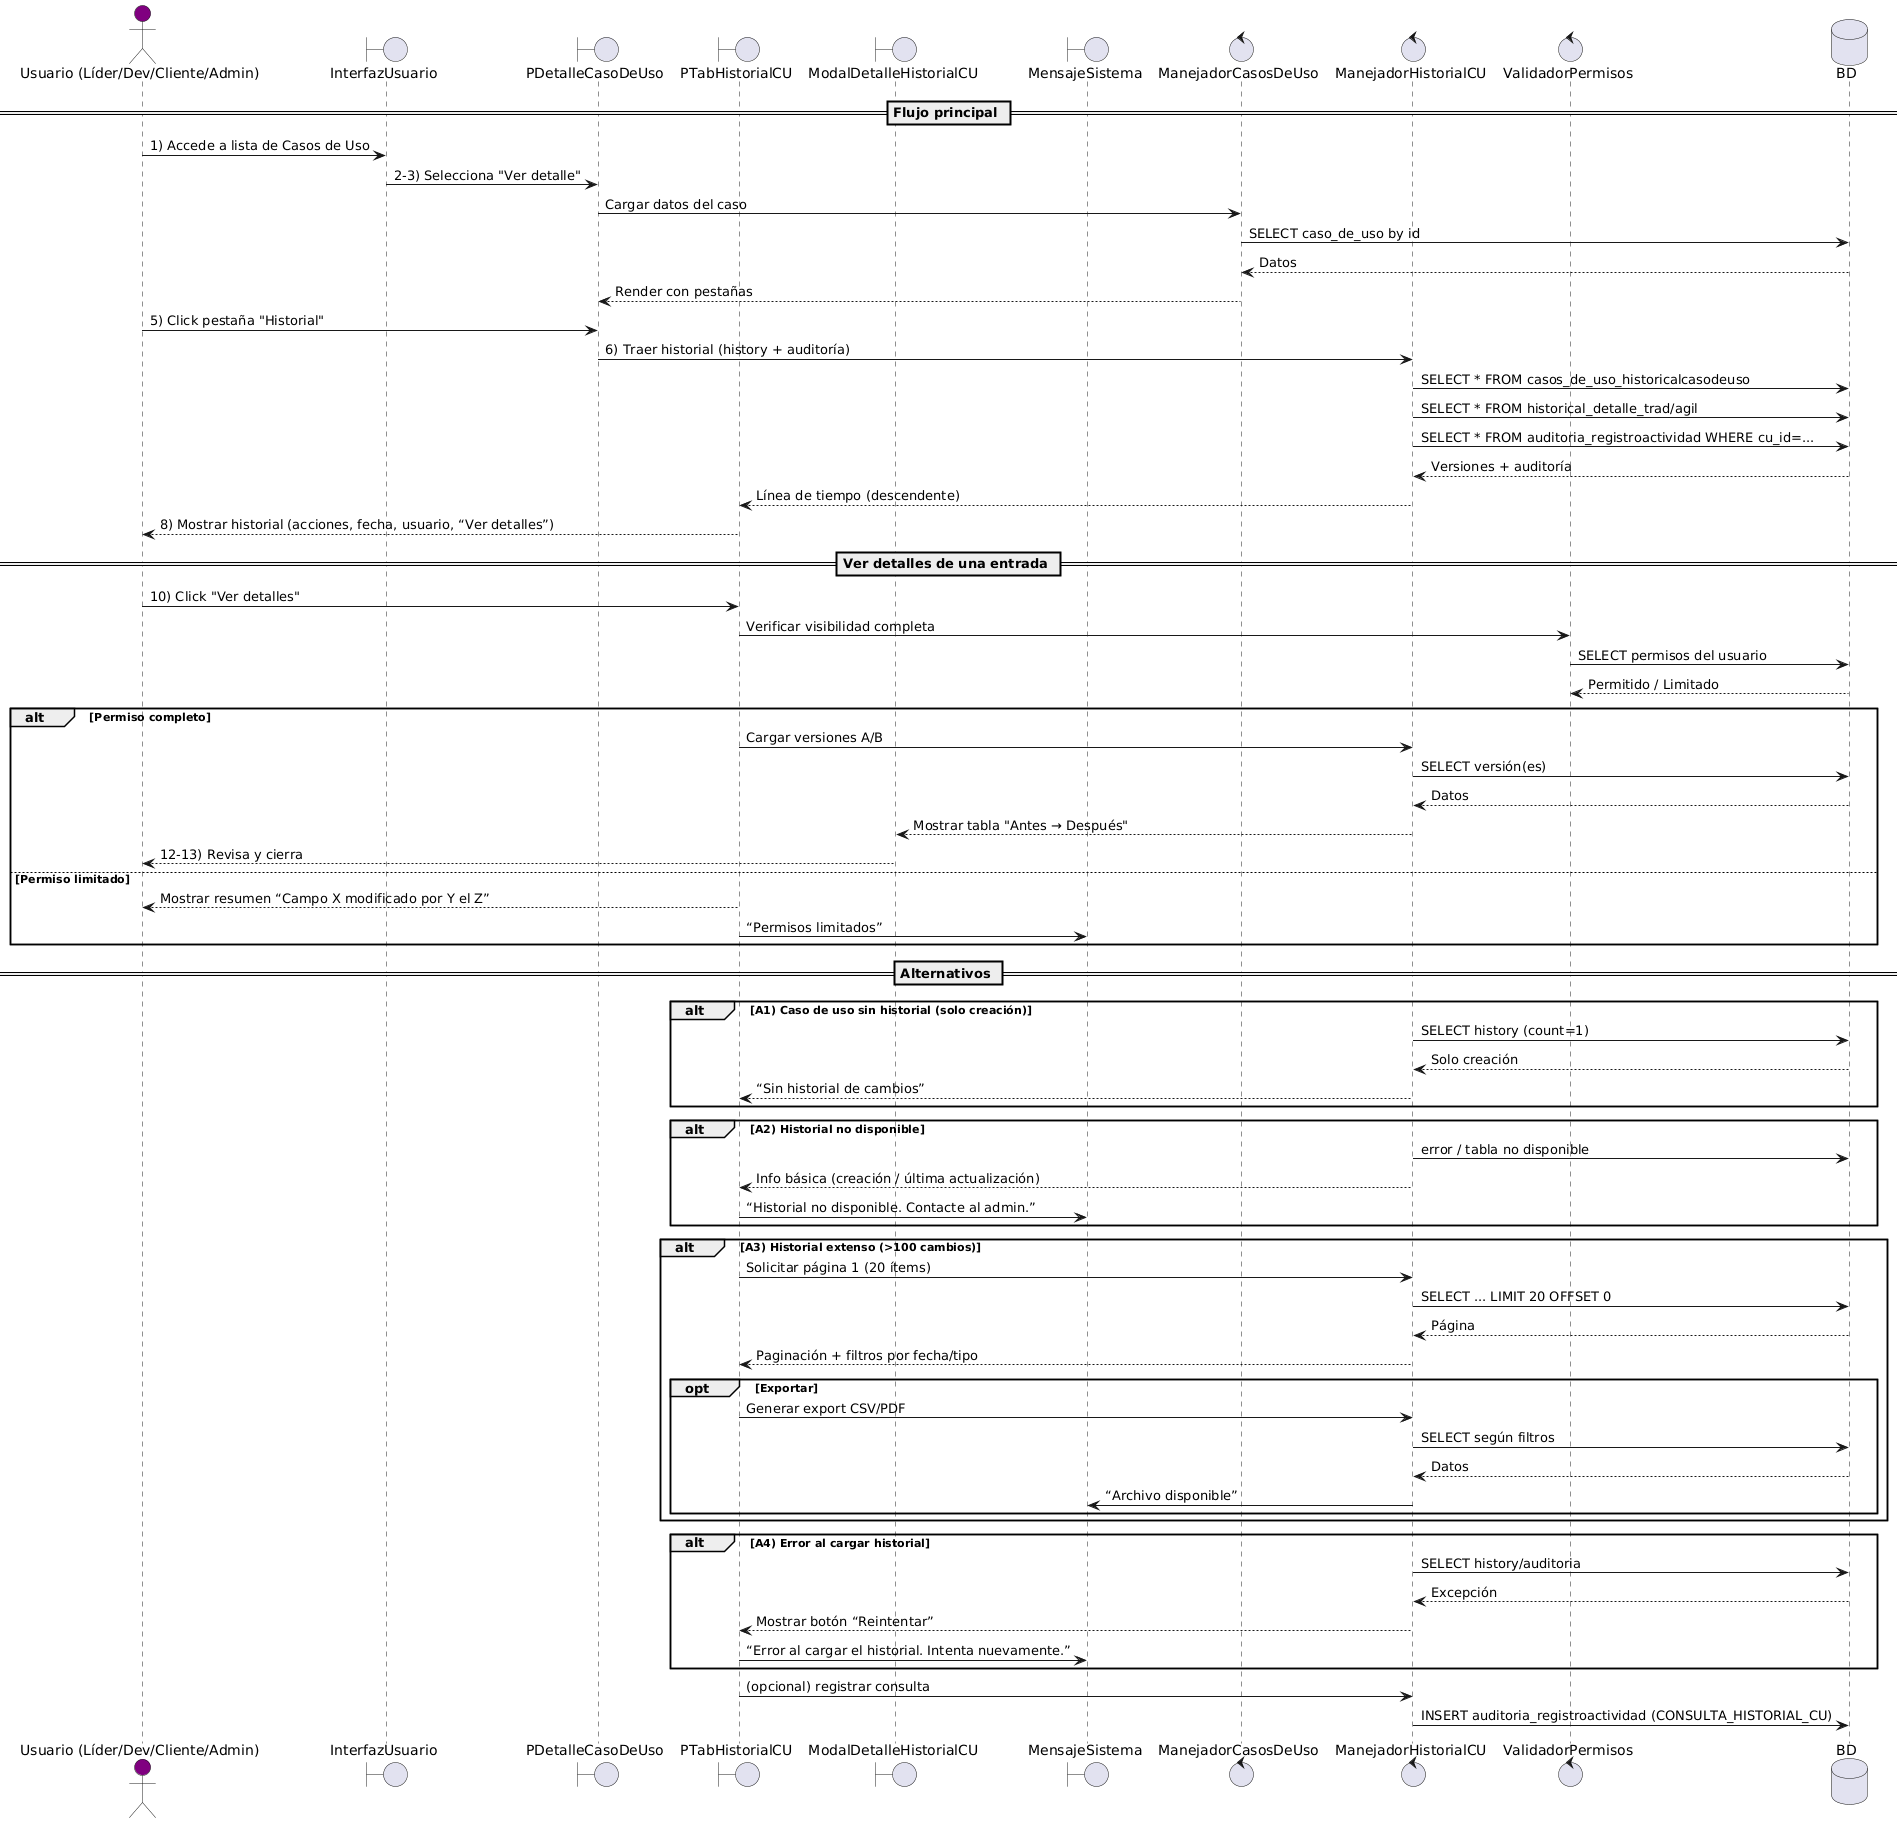

The diagram above was rendered by PlantUML. Its source (embedded in the PNG):
@startuml
actor "Usuario (Líder/Dev/Cliente/Admin)" as Usuario #purple
boundary InterfazUsuario
boundary PDetalleCasoDeUso
boundary PTabHistorialCU
boundary ModalDetalleHistorialCU
boundary MensajeSistema
control ManejadorCasosDeUso
control ManejadorHistorialCU
control ValidadorPermisos
database BD

== Flujo principal ==
Usuario -> InterfazUsuario: 1) Accede a lista de Casos de Uso
InterfazUsuario -> PDetalleCasoDeUso: 2-3) Selecciona "Ver detalle"
PDetalleCasoDeUso -> ManejadorCasosDeUso: Cargar datos del caso
ManejadorCasosDeUso -> BD: SELECT caso_de_uso by id
BD --> ManejadorCasosDeUso: Datos
ManejadorCasosDeUso --> PDetalleCasoDeUso: Render con pestañas

Usuario -> PDetalleCasoDeUso: 5) Click pestaña "Historial"
PDetalleCasoDeUso -> ManejadorHistorialCU: 6) Traer historial (history + auditoría)
ManejadorHistorialCU -> BD: SELECT * FROM casos_de_uso_historicalcasodeuso
ManejadorHistorialCU -> BD: SELECT * FROM historical_detalle_trad/agil
ManejadorHistorialCU -> BD: SELECT * FROM auditoria_registroactividad WHERE cu_id=...
BD --> ManejadorHistorialCU: Versiones + auditoría
ManejadorHistorialCU --> PTabHistorialCU: Línea de tiempo (descendente)
PTabHistorialCU --> Usuario: 8) Mostrar historial (acciones, fecha, usuario, “Ver detalles”)

== Ver detalles de una entrada ==
Usuario -> PTabHistorialCU: 10) Click "Ver detalles"
PTabHistorialCU -> ValidadorPermisos: Verificar visibilidad completa
ValidadorPermisos -> BD: SELECT permisos del usuario
BD --> ValidadorPermisos: Permitido / Limitado

alt Permiso completo
  PTabHistorialCU -> ManejadorHistorialCU: Cargar versiones A/B
  ManejadorHistorialCU -> BD: SELECT versión(es)
  BD --> ManejadorHistorialCU: Datos
  ManejadorHistorialCU --> ModalDetalleHistorialCU: Mostrar tabla "Antes → Después"
  ModalDetalleHistorialCU --> Usuario: 12-13) Revisa y cierra
else Permiso limitado
  PTabHistorialCU --> Usuario: Mostrar resumen “Campo X modificado por Y el Z”
  PTabHistorialCU -> MensajeSistema: “Permisos limitados”
end

== Alternativos ==
alt A1) Caso de uso sin historial (solo creación)
  ManejadorHistorialCU -> BD: SELECT history (count=1)
  BD --> ManejadorHistorialCU: Solo creación
  ManejadorHistorialCU --> PTabHistorialCU: “Sin historial de cambios”
end

alt A2) Historial no disponible
  ManejadorHistorialCU -> BD: error / tabla no disponible
  ManejadorHistorialCU --> PTabHistorialCU: Info básica (creación / última actualización)
  PTabHistorialCU -> MensajeSistema: “Historial no disponible. Contacte al admin.”
end

alt A3) Historial extenso (>100 cambios)
  PTabHistorialCU -> ManejadorHistorialCU: Solicitar página 1 (20 ítems)
  ManejadorHistorialCU -> BD: SELECT ... LIMIT 20 OFFSET 0
  BD --> ManejadorHistorialCU: Página
  ManejadorHistorialCU --> PTabHistorialCU: Paginación + filtros por fecha/tipo
  opt Exportar
    PTabHistorialCU -> ManejadorHistorialCU: Generar export CSV/PDF
    ManejadorHistorialCU -> BD: SELECT según filtros
    BD --> ManejadorHistorialCU: Datos
    ManejadorHistorialCU -> MensajeSistema: “Archivo disponible”
  end
end

alt A4) Error al cargar historial
  ManejadorHistorialCU -> BD: SELECT history/auditoria
  BD --> ManejadorHistorialCU: Excepción
  ManejadorHistorialCU --> PTabHistorialCU: Mostrar botón “Reintentar”
  PTabHistorialCU -> MensajeSistema: “Error al cargar el historial. Intenta nuevamente.”
end

' Registro opcional de consulta
PTabHistorialCU -> ManejadorHistorialCU: (opcional) registrar consulta
ManejadorHistorialCU -> BD: INSERT auditoria_registroactividad (CONSULTA_HISTORIAL_CU)
@enduml